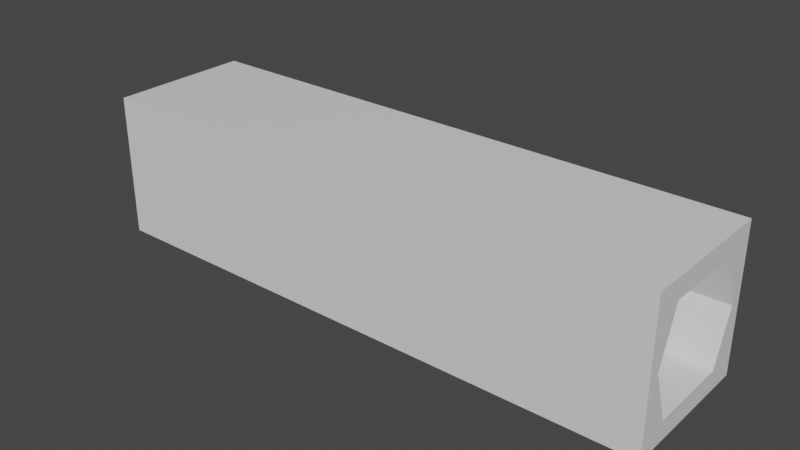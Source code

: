 # Source: tunnel.blend  (saved by Blender 2.80.75; exported with 4.5.12 LTS)
import bpy
from mathutils import Matrix  # noqa: F401  (used for matrix-valued properties, if any)

bpy.ops.wm.read_factory_settings(use_empty=True)
scene = bpy.context.scene
scene.name = 'Scene'

# ---- collections
col_collection = bpy.data.collections.new('Collection'); scene.collection.children.link(col_collection)

# ---- materials (node trees are filled in below, after node groups)
mat_material = bpy.data.materials.new('Material')
mat_material.alpha_threshold = 0.0
mat_material.use_transparent_shadow = False
mat_material.line_color = (0.0, 0.0, 0.0, 1.0)

# ---- material node trees
mat_material.use_nodes = True; mat_material.node_tree.nodes.clear()
_N = mat_material.node_tree.nodes; _L = mat_material.node_tree.links
n0 = _N.new('ShaderNodeOutputMaterial'); n0.name = 'Material Output'; n0.location = (300, 300)
n1 = _N.new('ShaderNodeBsdfPrincipled'); n1.name = 'Principled BSDF'; n1.location = (10, 300)
n1.distribution = 'GGX'
n1.subsurface_method = 'BURLEY'
n1.inputs[2].default_value = 0.4
n1.inputs[3].default_value = 1.45
n1.inputs[27].default_value = (0.0, 0.0, 0.0, 1.0)
n1.inputs[28].default_value = 1.0
_L.new(n1.outputs[0], n0.inputs[0])
n0.is_active_output = True

# ---- world
world_world = bpy.data.worlds.new('World'); scene.world = world_world
world_world.use_nodes = True; world_world.node_tree.nodes.clear()
_N = world_world.node_tree.nodes; _L = world_world.node_tree.links
n0 = _N.new('ShaderNodeOutputWorld'); n0.name = 'World Output'; n0.location = (300, 300)
n1 = _N.new('ShaderNodeBackground'); n1.name = 'Background'; n1.location = (10, 300)
n1.inputs[0].default_value = (0.05088, 0.05088, 0.05088, 1.0)
_L.new(n1.outputs[0], n0.inputs[0])
n0.is_active_output = True
world_world.color = (0.05088, 0.05088, 0.05088)
world_world.use_sun_shadow = False
world_world.sun_shadow_jitter_overblur = 0.0

# ---- meshes
me_cube = bpy.data.meshes.new('Cube')
me_cube.from_pydata([(4.009, 1.0, 1.0), (4.009, 1.0, -1.0), (4.009, -1.0, 1.0), (4.009, -1.0, -1.0), (-4.009, 1.0, 1.0), (-4.009, 1.0, -1.0), (-4.009, -1.0, 1.0), (-4.009, -1.0, -1.0), (4.009, 0.8365, 0.0), (-4.009, 0.8365, 0.0), (4.009, 0.5787, -0.7244), (-4.009, 0.5787, -0.7244), (4.009, -0.8365, -7.313e-08), (-4.009, -0.8365, -7.313e-08), (4.009, -0.5787, 0.7244), (-4.009, -0.5787, 0.7244), (4.009, 0.5787, 0.7244), (-4.009, 0.5787, 0.7244), (4.009, -0.5787, -0.7244), (-4.009, -0.5787, -0.7244)], [], [(0, 4, 6, 2), (3, 2, 6, 7), (7, 6, 4, 9, 17, 15, 13), (5, 1, 3, 7), (1, 0, 8, 10, 18, 12, 3), (5, 4, 0, 1), (11, 19, 18, 10), (15, 17, 16, 14), (19, 13, 12, 18), (3, 12, 14, 16, 8, 0, 2), (17, 9, 8, 16), (13, 15, 14, 12), (13, 19, 11, 9, 4, 5, 7), (9, 11, 10, 8)])
_uv = me_cube.uv_layers.new(name='UVMap')
_uv.uv.foreach_set('vector', [0.375, 0.0, 0.625, 0.0, 0.625, 0.25, 0.375, 0.25, 0.375, 0.25, 0.625, 0.25, 0.625, 0.5, 0.375, 0.5, 0.375, 0.5, 0.625, 0.5, 0.625, 0.75, 0.5, 0.7296, 0.5905, 0.6773, 0.5905, 0.5727, 0.5, 0.5204, 0.375, 0.75, 0.625, 0.75, 0.625, 1.0, 0.375, 1.0, 0.125, 0.5, 0.375, 0.5, 0.25, 0.5204, 0.1595, 0.5727, 0.1595, 0.6773, 0.25, 0.7296, 0.125, 0.75, 0.625, 0.5, 0.875, 0.5, 0.875, 0.75, 0.625, 0.75, 0.0, 0.0, 0.0, 0.0, 0.0, 0.0, 0.0, 0.0, 0.0, 0.0, 0.0, 0.0, 0.0, 0.0, 0.0, 0.0, 0.0, 0.0, 0.0, 0.0, 0.0, 0.0, 0.0, 0.0, 0.125, 0.75, 0.25, 0.7296, 0.3405, 0.6773, 0.3405, 0.5727, 0.25, 0.5204, 0.375, 0.5, 0.375, 0.75, 0.0, 0.0, 0.0, 0.0, 0.0, 0.0, 0.0, 0.0, 0.0, 0.0, 0.0, 0.0, 0.0, 0.0, 0.0, 0.0, 0.5, 0.5204, 0.4095, 0.5727, 0.4095, 0.6773, 0.5, 0.7296, 0.625, 0.75, 0.375, 0.75, 0.375, 0.5, 0.0, 0.0, 0.0, 0.0, 0.0, 0.0, 0.0, 0.0])
me_cube.materials.append(mat_material)
me_cube.use_remesh_preserve_volume = False
me_cube.use_remesh_preserve_attributes = False
me_cube.use_mirror_vertex_groups = False
me_cube.update()

# ---- objects
ob_cube = bpy.data.objects.new('Cube', me_cube)

# ---- transforms, parenting, visibility, modifiers, constraints
ob_cube.location = (0.0, 0.0, 0.0)
ob_cube.lock_rotations_4d = False
ob_cube.empty_display_type = 'ARROWS'
ob_cube.lineart.crease_threshold = 0.0

# ---- collection membership
col_collection.objects.link(ob_cube)

# ---- scene / render settings (as saved in the file)
scene.frame_start = 1; scene.frame_end = 250; scene.frame_set(0)
scene.render.engine = 'BLENDER_EEVEE_NEXT'
scene.cycles.use_denoising = False
scene.cycles.samples = 128
scene.cycles.sampling_pattern = 'TABULATED_SOBOL'
scene.cycles.use_adaptive_sampling = False
scene.cycles.use_light_tree = False
scene.view_settings.view_transform = 'Filmic'
bpy.context.view_layer.update()

# ---- added for rendering (the .blend has no active camera and no usable light): camera, sun
cam_auto = bpy.data.cameras.new('AutoCamera')
cam_auto.lens = 50.0
cam_auto.sensor_width = 36.0
cam_auto.clip_end = 1000.0
ob_auto_camera = bpy.data.objects.new('AutoCamera', cam_auto)
scene.collection.objects.link(ob_auto_camera)
ob_auto_camera.location = (7.86708, -9.44049, 6.29366)
ob_auto_camera.rotation_euler = (1.09748, -7.21219e-08, 0.694738)
scene.camera = ob_auto_camera
light_auto_sun = bpy.data.lights.new('AutoSun', 'SUN')
light_auto_sun.energy = 3.0
light_auto_sun.angle = 0.0523599
ob_auto_sun = bpy.data.objects.new('AutoSun', light_auto_sun)
scene.collection.objects.link(ob_auto_sun)
ob_auto_sun.rotation_euler = (0.872665, 0.174533, 0.523599)
bpy.context.view_layer.update()
